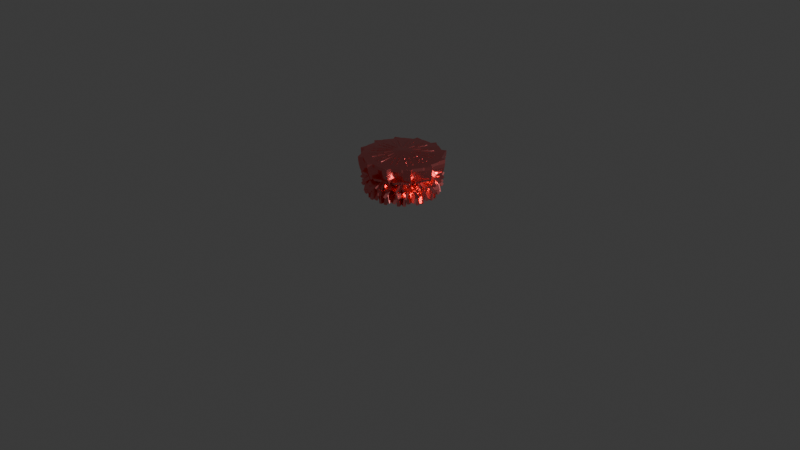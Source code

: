 # Source: scene3_-_jellyfish.blend  (saved by Blender 4.3.34; exported with 4.5.12 LTS)
import bpy
from mathutils import Matrix  # noqa: F401  (used for matrix-valued properties, if any)

bpy.ops.wm.read_factory_settings(use_empty=True)
scene = bpy.context.scene
scene.name = 'Scene'

# ---- collections
col_collection = bpy.data.collections.new('Collection'); scene.collection.children.link(col_collection)

# ---- materials (node trees are filled in below, after node groups)
mat_material = bpy.data.materials.new('Material')

# ---- node groups
ng_geometry_nodes = bpy.data.node_groups.new('Geometry Nodes', 'GeometryNodeTree')
_s = ng_geometry_nodes.interface.new_socket(name='Geometry', in_out='OUTPUT', socket_type='NodeSocketGeometry')
_s = ng_geometry_nodes.interface.new_socket(name='Geometry', in_out='INPUT', socket_type='NodeSocketGeometry')
ng_geometry_nodes.is_modifier = True
# nodes of 'Geometry Nodes' reference scene objects; filled in after objects exist

# ---- material node trees
mat_material.use_nodes = True; mat_material.node_tree.nodes.clear()
_N = mat_material.node_tree.nodes; _L = mat_material.node_tree.links
n0 = _N.new('ShaderNodeBsdfPrincipled'); n0.name = 'Principled BSDF'; n0.location = (10, 300)
n0.inputs[0].default_value = (1.0, 0.25, 0.25, 1.0)
n0.inputs[1].default_value = 1.0
n0.inputs[2].default_value = 0.25
n1 = _N.new('ShaderNodeOutputMaterial'); n1.name = 'Material Output'; n1.location = (300, 300)
_L.new(n0.outputs[0], n1.inputs[0])
n1.is_active_output = True

# ---- world
world_world = bpy.data.worlds.new('World'); scene.world = world_world
world_world.use_nodes = True; world_world.node_tree.nodes.clear()
_N = world_world.node_tree.nodes; _L = world_world.node_tree.links
n0 = _N.new('ShaderNodeOutputWorld'); n0.name = 'World Output'; n0.location = (300, 300)
n1 = _N.new('ShaderNodeBackground'); n1.name = 'Background'; n1.location = (10, 300)
n1.inputs[0].default_value = (0.05088, 0.05088, 0.05088, 1.0)
_L.new(n1.outputs[0], n0.inputs[0])
n0.is_active_output = True
world_world.color = (0.05088, 0.05088, 0.05088)
world_world.sun_shadow_jitter_overblur = 0.0

# ---- cameras
cam_camera = bpy.data.cameras.new('Camera')
cam_camera.clip_end = 100.0
cam_camera.ortho_scale = 7.314

# ---- lights
light_light = bpy.data.lights.new('Light', 'POINT')
light_light.energy = 1000.0
light_light.shadow_soft_size = 0.1

# ---- meshes
me_sphere = bpy.data.meshes.new('Sphere')
me_sphere.from_pydata([(0.1142, 0.2318, -0.104), (0.09896, 0.2318, -0.104), (0.08374, 0.2318, -0.104), (0.06851, 0.2318, -0.104), (0.05329, 0.2318, -0.104), (0.03806, 0.2318, -0.104), (0.02284, 0.2318, -0.104), (0.007612, 0.2318, -0.104), (-0.007612, 0.2318, -0.104), (-0.02284, 0.2318, -0.104), (-0.03806, 0.2318, -0.104), (-0.05329, 0.2318, -0.104), (-0.06851, 0.2318, -0.104), (-0.08374, 0.2318, -0.104), (-0.09896, 0.2318, -0.104), (-0.1142, 0.2318, -0.104), (-0.05911, -0.001141, -0.004074), (-0.05123, -0.001141, -0.004074), (-0.04334, -0.001141, -0.004074), (-0.03546, -0.001141, -0.004074), (-0.02758, -0.001141, -0.004074), (-0.0197, -0.001141, -0.004074), (-0.01182, -0.001141, -0.004074), (-0.00394, -0.001141, -0.004074), (0.00394, -0.001141, -0.004074), (0.01182, -0.001141, -0.004074), (0.0197, -0.001141, -0.004074), (0.02758, -0.001141, -0.004074), (0.03546, -0.001141, -0.004074), (0.04334, -0.001141, -0.004074), (0.05123, -0.001141, -0.004074), (0.05911, -0.001141, -0.004074), (0.1142, 0.2397, -0.08559), (0.09896, 0.2397, -0.08559), (0.08374, 0.2397, -0.08559), (0.06851, 0.2397, -0.08559), (0.05329, 0.2397, -0.08559), (0.03806, 0.2397, -0.08559), (0.02284, 0.2397, -0.08559), (0.007612, 0.2397, -0.08559), (-0.007612, 0.2397, -0.08559), (-0.02284, 0.2397, -0.08559), (-0.03806, 0.2397, -0.08559), (-0.05329, 0.2397, -0.08559), (-0.06851, 0.2397, -0.08559), (-0.08374, 0.2397, -0.08559), (-0.09896, 0.2397, -0.08559), (-0.1142, 0.2397, -0.08559), (-0.05911, 0.006742, 0.01431), (-0.05123, 0.006742, 0.01431), (-0.04334, 0.006742, 0.01431), (-0.03546, 0.006742, 0.01431), (-0.02758, 0.006742, 0.01431), (-0.0197, 0.006742, 0.01431), (-0.01182, 0.006742, 0.01431), (-0.00394, 0.006742, 0.01431), (0.00394, 0.006742, 0.01431), (0.01182, 0.006742, 0.01431), (0.0197, 0.006742, 0.01431), (0.02758, 0.006742, 0.01431), (0.03546, 0.006742, 0.01431), (0.04334, 0.006742, 0.01431), (0.05123, 0.006742, 0.01431), (0.05911, 0.006742, 0.01431)], [], [(2, 3, 35, 34), (16, 17, 49, 48), (29, 30, 62, 61), (1, 2, 34, 33), (14, 15, 47, 46), (28, 29, 61, 60), (0, 1, 33, 32), (13, 14, 46, 45), (27, 28, 60, 59), (12, 13, 45, 44), (26, 27, 59, 58), (11, 12, 44, 43), (25, 26, 58, 57), (10, 11, 43, 42), (24, 25, 57, 56), (30, 31, 63, 62), (15, 16, 48, 47), (17, 18, 50, 49), (3, 4, 36, 35), (18, 19, 51, 50), (31, 0, 32, 63), (4, 5, 37, 36), (19, 20, 52, 51), (5, 6, 38, 37), (20, 21, 53, 52), (6, 7, 39, 38), (21, 22, 54, 53), (7, 8, 40, 39), (22, 23, 55, 54), (8, 9, 41, 40), (23, 24, 56, 55), (9, 10, 42, 41), (32, 33, 34, 35, 36, 37, 38, 39, 40, 41, 42, 43, 44, 45, 46, 47, 48, 49, 50, 51, 52, 53, 54, 55, 56, 57, 58, 59, 60, 61, 62, 63), (0, 31, 30, 29, 28, 27, 26, 25, 24, 23, 22, 21, 20, 19, 18, 17, 16, 15, 14, 13, 12, 11, 10, 9, 8, 7, 6, 5, 4, 3, 2, 1)])
_uv = me_sphere.uv_layers.new(name='UVMap')
_uv.uv.foreach_set('vector', [0.7647, 0.8333, 0.7696, 0.8333, 0.7696, 0.8333, 0.7647, 0.8333, 0.0, 0.0, 0.0, 0.0, 0.0, 0.0, 0.0, 0.0, 0.0, 0.0, 0.0, 0.0, 0.0, 0.0, 0.0, 0.0, 0.7598, 0.8333, 0.7647, 0.8333, 0.7647, 0.8333, 0.7598, 0.8333, 0.8235, 0.8333, 0.8284, 0.8333, 0.8284, 0.8333, 0.8235, 0.8333, 0.0, 0.0, 0.0, 0.0, 0.0, 0.0, 0.0, 0.0, 0.7549, 0.8333, 0.7598, 0.8333, 0.7598, 0.8333, 0.7549, 0.8333, 0.8186, 0.8333, 0.8235, 0.8333, 0.8235, 0.8333, 0.8186, 0.8333, 0.0, 0.0, 0.0, 0.0, 0.0, 0.0, 0.0, 0.0, 0.8137, 0.8333, 0.8186, 0.8333, 0.8186, 0.8333, 0.8137, 0.8333, 0.0, 0.0, 0.0, 0.0, 0.0, 0.0, 0.0, 0.0, 0.8088, 0.8333, 0.8137, 0.8333, 0.8137, 0.8333, 0.8088, 0.8333, 0.0, 0.0, 0.0, 0.0, 0.0, 0.0, 0.0, 0.0, 0.8039, 0.8333, 0.8088, 0.8333, 0.8088, 0.8333, 0.8039, 0.8333, 0.0, 0.0, 0.0, 0.0, 0.0, 0.0, 0.0, 0.0, 0.0, 0.0, 0.0, 0.0, 0.0, 0.0, 0.0, 0.0, 0.0, 0.0, 0.0, 0.0, 0.0, 0.0, 0.0, 0.0, 0.0, 0.0, 0.0, 0.0, 0.0, 0.0, 0.0, 0.0, 0.7696, 0.8333, 0.7745, 0.8333, 0.7745, 0.8333, 0.7696, 0.8333, 0.0, 0.0, 0.0, 0.0, 0.0, 0.0, 0.0, 0.0, 0.0, 0.0, 0.0, 0.0, 0.0, 0.0, 0.0, 0.0, 0.7745, 0.8333, 0.7794, 0.8333, 0.7794, 0.8333, 0.7745, 0.8333, 0.0, 0.0, 0.0, 0.0, 0.0, 0.0, 0.0, 0.0, 0.7794, 0.8333, 0.7843, 0.8333, 0.7843, 0.8333, 0.7794, 0.8333, 0.0, 0.0, 0.0, 0.0, 0.0, 0.0, 0.0, 0.0, 0.7843, 0.8333, 0.7892, 0.8333, 0.7892, 0.8333, 0.7843, 0.8333, 0.0, 0.0, 0.0, 0.0, 0.0, 0.0, 0.0, 0.0, 0.7892, 0.8333, 0.7941, 0.8333, 0.7941, 0.8333, 0.7892, 0.8333, 0.0, 0.0, 0.0, 0.0, 0.0, 0.0, 0.0, 0.0, 0.7941, 0.8333, 0.799, 0.8333, 0.799, 0.8333, 0.7941, 0.8333, 0.0, 0.0, 0.0, 0.0, 0.0, 0.0, 0.0, 0.0, 0.799, 0.8333, 0.8039, 0.8333, 0.8039, 0.8333, 0.799, 0.8333, 0.0, 0.0, 0.7598, 0.8333, 0.7647, 0.8333, 0.7696, 0.8333, 0.7745, 0.8333, 0.7794, 0.8333, 0.7843, 0.8333, 0.7892, 0.8333, 0.7941, 0.8333, 0.799, 0.8333, 0.8039, 0.8333, 0.8088, 0.8333, 0.8137, 0.8333, 0.8186, 0.8333, 0.8235, 0.8333, 0.0, 0.0, 0.0, 0.0, 0.0, 0.0, 0.0, 0.0, 0.0, 0.0, 0.0, 0.0, 0.0, 0.0, 0.0, 0.0, 0.0, 0.0, 0.0, 0.0, 0.0, 0.0, 0.0, 0.0, 0.0, 0.0, 0.0, 0.0, 0.0, 0.0, 0.0, 0.0, 0.0, 0.0, 0.0, 0.0, 0.0, 0.0, 0.0, 0.0, 0.0, 0.0, 0.0, 0.0, 0.0, 0.0, 0.0, 0.0, 0.0, 0.0, 0.0, 0.0, 0.0, 0.0, 0.0, 0.0, 0.0, 0.0, 0.0, 0.0, 0.0, 0.0, 0.0, 0.0, 0.0, 0.0, 0.0, 0.0, 0.0, 0.0, 0.0, 0.0, 0.0, 0.0, 0.0, 0.0, 0.0, 0.0, 0.0, 0.0, 0.0, 0.0, 0.0, 0.0, 0.0, 0.0, 0.0, 0.0, 0.0, 0.0, 0.0, 0.0, 0.0, 0.0, 0.0, 0.0, 0.0, 0.0])
me_sphere.update()
me_circle = bpy.data.meshes.new('Circle')
me_circle.from_pydata([(0.0, 0.0, -0.02), (-0.06729, 0.2511, -0.02), (0.06729, 0.2511, -0.02), (-0.06729, 0.2511, 0.0), (0.0, 0.0, 0.02), (0.06729, 0.2511, 0.0)], [], [(0, 1, 2), (4, 5, 3), (2, 1, 3, 5), (0, 2, 5, 4), (1, 0, 4, 3)])
_uv = me_circle.uv_layers.new(name='UVMap')
_uv.uv.foreach_set('vector', [0.5, 0.5, 0.5, 1.0, 0.75, 0.933, 0.5, 0.5, 0.75, 0.933, 0.5, 1.0, 0.75, 0.933, 0.5, 1.0, 0.5, 1.0, 0.75, 0.933, 0.5, 0.5, 0.75, 0.933, 0.75, 0.933, 0.5, 0.5, 0.5, 1.0, 0.5, 0.5, 0.5, 0.5, 0.5, 1.0])
me_circle.materials.append(None)
me_circle.update()
me_sphere_001 = bpy.data.meshes.new('Sphere.001')
me_sphere_001.from_pydata([(0.1142, 2.384e-07, 0.0), (0.09896, 2.384e-07, 0.0), (0.08374, 2.384e-07, 0.0), (0.06851, 2.384e-07, 0.0), (0.05329, 2.384e-07, 0.0), (0.03806, 2.384e-07, 0.0), (0.02284, 2.384e-07, 0.0), (0.007612, 2.384e-07, 0.0), (-0.007612, 2.384e-07, 0.0), (-0.02284, 2.086e-07, 0.0), (-0.03806, 2.086e-07, 0.0), (-0.05329, 2.086e-07, 0.0), (-0.06851, 2.086e-07, 0.0), (-0.08374, 2.086e-07, 0.0), (-0.09896, 2.384e-07, 0.0), (-0.1142, 2.682e-07, 0.0), (0.1615, 0.2, -0.1589), (0.14, 0.2, -0.1589), (0.1184, 0.2, -0.1589), (0.09689, 0.2, -0.1589), (0.07536, 0.2, -0.1589), (0.05383, 0.2, -0.1589), (0.0323, 0.2, -0.1589), (0.01077, 0.2, -0.1589), (-0.01077, 0.2, -0.1589), (-0.0323, 0.2, -0.1589), (-0.05383, 0.2, -0.1589), (-0.07536, 0.2, -0.1589), (-0.09689, 0.2, -0.1589), (-0.1184, 0.2, -0.1589), (-0.14, 0.2, -0.1589), (-0.1615, 0.2, -0.1589), (0.1142, 0.01244, 0.01566), (0.09896, 0.01244, 0.01566), (0.08374, 0.01244, 0.01566), (0.06851, 0.01244, 0.01566), (0.05329, 0.01244, 0.01566), (0.03806, 0.01244, 0.01566), (0.02284, 0.01244, 0.01566), (0.007612, 0.01244, 0.01566), (-0.007612, 0.01244, 0.01566), (-0.02284, 0.01244, 0.01566), (-0.03806, 0.01244, 0.01566), (-0.05329, 0.01244, 0.01566), (-0.06851, 0.01244, 0.01566), (-0.08374, 0.01244, 0.01566), (-0.09896, 0.01244, 0.01566), (-0.1142, 0.01244, 0.01566), (0.1615, 0.2125, -0.1433), (0.14, 0.2125, -0.1433), (0.1184, 0.2125, -0.1433), (0.09689, 0.2125, -0.1433), (0.07536, 0.2125, -0.1433), (0.05383, 0.2125, -0.1433), (0.0323, 0.2125, -0.1433), (0.01077, 0.2125, -0.1433), (-0.01077, 0.2125, -0.1433), (-0.0323, 0.2125, -0.1433), (-0.05383, 0.2125, -0.1433), (-0.07536, 0.2125, -0.1433), (-0.09689, 0.2125, -0.1433), (-0.1184, 0.2125, -0.1433), (-0.14, 0.2125, -0.1433), (-0.1615, 0.2125, -0.1433)], [], [(2, 1, 33, 34), (24, 25, 57, 56), (15, 14, 46, 47), (1, 0, 32, 33), (23, 24, 56, 55), (14, 13, 45, 46), (22, 23, 55, 54), (0, 16, 48, 32), (13, 12, 44, 45), (21, 22, 54, 53), (12, 11, 43, 44), (31, 15, 47, 63), (20, 21, 53, 52), (11, 10, 42, 43), (19, 20, 52, 51), (25, 26, 58, 57), (3, 2, 34, 35), (26, 27, 59, 58), (4, 3, 35, 36), (27, 28, 60, 59), (5, 4, 36, 37), (28, 29, 61, 60), (6, 5, 37, 38), (29, 30, 62, 61), (7, 6, 38, 39), (16, 17, 49, 48), (30, 31, 63, 62), (8, 7, 39, 40), (17, 18, 50, 49), (9, 8, 40, 41), (18, 19, 51, 50), (10, 9, 41, 42), (16, 0, 1, 2, 3, 4, 5, 6, 7, 8, 9, 10, 11, 12, 13, 14, 15, 31, 30, 29, 28, 27, 26, 25, 24, 23, 22, 21, 20, 19, 18, 17), (33, 32, 48, 49, 50, 51, 52, 53, 54, 55, 56, 57, 58, 59, 60, 61, 62, 63, 47, 46, 45, 44, 43, 42, 41, 40, 39, 38, 37, 36, 35, 34)])
_uv = me_sphere_001.uv_layers.new(name='UVMap')
_uv.uv.foreach_set('vector', [0.7647, 0.8333, 0.7598, 0.8333, 0.7598, 0.8333, 0.7647, 0.8333, 0.7941, 0.75, 0.799, 0.75, 0.799, 0.75, 0.7941, 0.75, 0.8284, 0.8333, 0.8235, 0.8333, 0.8235, 0.8333, 0.8284, 0.8333, 0.7598, 0.8333, 0.7549, 0.8333, 0.7549, 0.8333, 0.7598, 0.8333, 0.7892, 0.75, 0.7941, 0.75, 0.7941, 0.75, 0.7892, 0.75, 0.8235, 0.8333, 0.8186, 0.8333, 0.8186, 0.8333, 0.8235, 0.8333, 0.7843, 0.75, 0.7892, 0.75, 0.7892, 0.75, 0.7843, 0.75, 0.0, 0.0, 0.0, 0.0, 0.0, 0.0, 0.0, 0.0, 0.8186, 0.8333, 0.8137, 0.8333, 0.8137, 0.8333, 0.8186, 0.8333, 0.7794, 0.75, 0.7843, 0.75, 0.7843, 0.75, 0.7794, 0.75, 0.8137, 0.8333, 0.8088, 0.8333, 0.8088, 0.8333, 0.8137, 0.8333, 0.0, 0.0, 0.0, 0.0, 0.0, 0.0, 0.0, 0.0, 0.7745, 0.75, 0.7794, 0.75, 0.7794, 0.75, 0.7745, 0.75, 0.8088, 0.8333, 0.8039, 0.8333, 0.8039, 0.8333, 0.8088, 0.8333, 0.7696, 0.75, 0.7745, 0.75, 0.7745, 0.75, 0.7696, 0.75, 0.799, 0.75, 0.8039, 0.75, 0.8039, 0.75, 0.799, 0.75, 0.7696, 0.8333, 0.7647, 0.8333, 0.7647, 0.8333, 0.7696, 0.8333, 0.8039, 0.75, 0.8088, 0.75, 0.8088, 0.75, 0.8039, 0.75, 0.7745, 0.8333, 0.7696, 0.8333, 0.7696, 0.8333, 0.7745, 0.8333, 0.8088, 0.75, 0.8137, 0.75, 0.8137, 0.75, 0.8088, 0.75, 0.7794, 0.8333, 0.7745, 0.8333, 0.7745, 0.8333, 0.7794, 0.8333, 0.8137, 0.75, 0.8186, 0.75, 0.8186, 0.75, 0.8137, 0.75, 0.7843, 0.8333, 0.7794, 0.8333, 0.7794, 0.8333, 0.7843, 0.8333, 0.8186, 0.75, 0.8235, 0.75, 0.8235, 0.75, 0.8186, 0.75, 0.7892, 0.8333, 0.7843, 0.8333, 0.7843, 0.8333, 0.7892, 0.8333, 0.7549, 0.75, 0.7598, 0.75, 0.7598, 0.75, 0.7549, 0.75, 0.8235, 0.75, 0.8284, 0.75, 0.8284, 0.75, 0.8235, 0.75, 0.7941, 0.8333, 0.7892, 0.8333, 0.7892, 0.8333, 0.7941, 0.8333, 0.7598, 0.75, 0.7647, 0.75, 0.7647, 0.75, 0.7598, 0.75, 0.799, 0.8333, 0.7941, 0.8333, 0.7941, 0.8333, 0.799, 0.8333, 0.7647, 0.75, 0.7696, 0.75, 0.7696, 0.75, 0.7647, 0.75, 0.8039, 0.8333, 0.799, 0.8333, 0.799, 0.8333, 0.8039, 0.8333, 0.0, 0.0, 0.0, 0.0, 0.0, 0.0, 0.0, 0.0, 0.0, 0.0, 0.0, 0.0, 0.0, 0.0, 0.0, 0.0, 0.0, 0.0, 0.0, 0.0, 0.0, 0.0, 0.0, 0.0, 0.0, 0.0, 0.0, 0.0, 0.0, 0.0, 0.0, 0.0, 0.0, 0.0, 0.0, 0.0, 0.0, 0.0, 0.0, 0.0, 0.0, 0.0, 0.0, 0.0, 0.0, 0.0, 0.0, 0.0, 0.0, 0.0, 0.0, 0.0, 0.0, 0.0, 0.0, 0.0, 0.0, 0.0, 0.0, 0.0, 0.0, 0.0, 0.0, 0.0, 0.7598, 0.8333, 0.0, 0.0, 0.7549, 0.75, 0.7598, 0.75, 0.7647, 0.75, 0.7696, 0.75, 0.7745, 0.75, 0.7794, 0.75, 0.7843, 0.75, 0.7892, 0.75, 0.7941, 0.75, 0.799, 0.75, 0.8039, 0.75, 0.8088, 0.75, 0.8137, 0.75, 0.8186, 0.75, 0.8235, 0.75, 0.0, 0.0, 0.8284, 0.8333, 0.8235, 0.8333, 0.8186, 0.8333, 0.8137, 0.8333, 0.8088, 0.8333, 0.8039, 0.8333, 0.799, 0.8333, 0.7941, 0.8333, 0.7892, 0.8333, 0.7843, 0.8333, 0.7794, 0.8333, 0.7745, 0.8333, 0.7696, 0.8333, 0.7647, 0.8333])
me_sphere_001.update()
me_sphere_002 = bpy.data.meshes.new('Sphere.002')
me_sphere_002.from_pydata([(-0.1978, 0.1535, -0.2071), (-0.1714, 0.1535, -0.2071), (-0.145, 0.1535, -0.2071), (-0.1187, 0.1535, -0.2071), (-0.09229, 0.1535, -0.2071), (-0.06592, 0.1535, -0.2071), (-0.03955, 0.1535, -0.2071), (-0.01318, 0.1535, -0.2071), (0.01318, 0.1535, -0.2071), (0.03955, 0.1535, -0.2071), (0.06592, 0.1535, -0.2071), (0.09229, 0.1535, -0.2071), (0.1187, 0.1535, -0.2071), (0.145, 0.1535, -0.2071), (0.1714, 0.1535, -0.2071), (0.1978, 0.1535, -0.2071), (0.1615, -1.192e-07, 0.0), (0.14, -1.788e-07, 0.0), (0.1184, -1.788e-07, 0.0), (0.09689, -1.788e-07, 0.0), (0.07536, -1.788e-07, 0.0), (0.05383, -1.788e-07, 0.0), (0.0323, -1.788e-07, 0.0), (0.01077, -1.788e-07, 0.0), (-0.01077, -2.384e-07, 0.0), (-0.0323, -2.384e-07, 0.0), (-0.05383, -2.384e-07, 0.0), (-0.07536, -2.384e-07, 0.0), (-0.09689, -2.384e-07, 0.0), (-0.1184, -1.788e-07, 0.0), (-0.14, -2.384e-07, 0.0), (-0.1615, -2.384e-07, 0.0), (-0.1978, 0.1696, -0.1952), (-0.1714, 0.1696, -0.1952), (-0.145, 0.1696, -0.1952), (-0.1187, 0.1696, -0.1952), (-0.09229, 0.1696, -0.1952), (-0.06592, 0.1696, -0.1952), (-0.03955, 0.1696, -0.1952), (-0.01318, 0.1696, -0.1952), (0.01318, 0.1696, -0.1952), (0.03955, 0.1696, -0.1952), (0.06592, 0.1696, -0.1952), (0.09229, 0.1696, -0.1952), (0.1187, 0.1696, -0.1952), (0.145, 0.1696, -0.1952), (0.1714, 0.1696, -0.1952), (0.1978, 0.1696, -0.1952), (0.1615, 0.01607, 0.01191), (0.14, 0.01607, 0.01191), (0.1184, 0.01607, 0.01191), (0.09689, 0.01607, 0.01191), (0.07536, 0.01607, 0.01191), (0.05383, 0.01607, 0.01191), (0.0323, 0.01607, 0.01191), (0.01077, 0.01607, 0.01191), (-0.01077, 0.01607, 0.01191), (-0.0323, 0.01607, 0.01191), (-0.05383, 0.01607, 0.01191), (-0.07536, 0.01607, 0.01191), (-0.09689, 0.01607, 0.01191), (-0.1184, 0.01607, 0.01191), (-0.14, 0.01607, 0.01191), (-0.1615, 0.01607, 0.01191)], [], [(4, 3, 35, 36), (25, 24, 56, 57), (3, 2, 34, 35), (24, 23, 55, 56), (2, 1, 33, 34), (15, 14, 46, 47), (23, 22, 54, 55), (1, 0, 32, 33), (14, 13, 45, 46), (22, 21, 53, 54), (13, 12, 44, 45), (21, 20, 52, 53), (16, 15, 47, 48), (12, 11, 43, 44), (20, 19, 51, 52), (26, 25, 57, 58), (5, 4, 36, 37), (27, 26, 58, 59), (6, 5, 37, 38), (28, 27, 59, 60), (7, 6, 38, 39), (29, 28, 60, 61), (8, 7, 39, 40), (30, 29, 61, 62), (17, 16, 48, 49), (9, 8, 40, 41), (31, 30, 62, 63), (18, 17, 49, 50), (10, 9, 41, 42), (0, 31, 63, 32), (19, 18, 50, 51), (11, 10, 42, 43), (31, 0, 1, 2, 3, 4, 5, 6, 7, 8, 9, 10, 11, 12, 13, 14, 15, 16, 17, 18, 19, 20, 21, 22, 23, 24, 25, 26, 27, 28, 29, 30), (32, 63, 62, 61, 60, 59, 58, 57, 56, 55, 54, 53, 52, 51, 50, 49, 48, 47, 46, 45, 44, 43, 42, 41, 40, 39, 38, 37, 36, 35, 34, 33)])
_uv = me_sphere_002.uv_layers.new(name='UVMap')
_uv.uv.foreach_set('vector', [0.8088, 0.6667, 0.8137, 0.6667, 0.8137, 0.6667, 0.8088, 0.6667, 0.799, 0.75, 0.7941, 0.75, 0.7941, 0.75, 0.799, 0.75, 0.8137, 0.6667, 0.8186, 0.6667, 0.8186, 0.6667, 0.8137, 0.6667, 0.7941, 0.75, 0.7892, 0.75, 0.7892, 0.75, 0.7941, 0.75, 0.8186, 0.6667, 0.8235, 0.6667, 0.8235, 0.6667, 0.8186, 0.6667, 0.7549, 0.6667, 0.7598, 0.6667, 0.7598, 0.6667, 0.7549, 0.6667, 0.7892, 0.75, 0.7843, 0.75, 0.7843, 0.75, 0.7892, 0.75, 0.8235, 0.6667, 0.8284, 0.6667, 0.8284, 0.6667, 0.8235, 0.6667, 0.7598, 0.6667, 0.7647, 0.6667, 0.7647, 0.6667, 0.7598, 0.6667, 0.7843, 0.75, 0.7794, 0.75, 0.7794, 0.75, 0.7843, 0.75, 0.7647, 0.6667, 0.7696, 0.6667, 0.7696, 0.6667, 0.7647, 0.6667, 0.7794, 0.75, 0.7745, 0.75, 0.7745, 0.75, 0.7794, 0.75, 0.0, 0.0, 0.0, 0.0, 0.0, 0.0, 0.0, 0.0, 0.7696, 0.6667, 0.7745, 0.6667, 0.7745, 0.6667, 0.7696, 0.6667, 0.7745, 0.75, 0.7696, 0.75, 0.7696, 0.75, 0.7745, 0.75, 0.8039, 0.75, 0.799, 0.75, 0.799, 0.75, 0.8039, 0.75, 0.8039, 0.6667, 0.8088, 0.6667, 0.8088, 0.6667, 0.8039, 0.6667, 0.8088, 0.75, 0.8039, 0.75, 0.8039, 0.75, 0.8088, 0.75, 0.799, 0.6667, 0.8039, 0.6667, 0.8039, 0.6667, 0.799, 0.6667, 0.8137, 0.75, 0.8088, 0.75, 0.8088, 0.75, 0.8137, 0.75, 0.7941, 0.6667, 0.799, 0.6667, 0.799, 0.6667, 0.7941, 0.6667, 0.8186, 0.75, 0.8137, 0.75, 0.8137, 0.75, 0.8186, 0.75, 0.7892, 0.6667, 0.7941, 0.6667, 0.7941, 0.6667, 0.7892, 0.6667, 0.8235, 0.75, 0.8186, 0.75, 0.8186, 0.75, 0.8235, 0.75, 0.7598, 0.75, 0.7549, 0.75, 0.7549, 0.75, 0.7598, 0.75, 0.7843, 0.6667, 0.7892, 0.6667, 0.7892, 0.6667, 0.7843, 0.6667, 0.8284, 0.75, 0.8235, 0.75, 0.8235, 0.75, 0.8284, 0.75, 0.7647, 0.75, 0.7598, 0.75, 0.7598, 0.75, 0.7647, 0.75, 0.7794, 0.6667, 0.7843, 0.6667, 0.7843, 0.6667, 0.7794, 0.6667, 0.0, 0.0, 0.0, 0.0, 0.0, 0.0, 0.0, 0.0, 0.7696, 0.75, 0.7647, 0.75, 0.7647, 0.75, 0.7696, 0.75, 0.7745, 0.6667, 0.7794, 0.6667, 0.7794, 0.6667, 0.7745, 0.6667, 0.0, 0.0, 0.0, 0.0, 0.0, 0.0, 0.0, 0.0, 0.0, 0.0, 0.0, 0.0, 0.0, 0.0, 0.0, 0.0, 0.0, 0.0, 0.0, 0.0, 0.0, 0.0, 0.0, 0.0, 0.0, 0.0, 0.0, 0.0, 0.0, 0.0, 0.0, 0.0, 0.0, 0.0, 0.0, 0.0, 0.0, 0.0, 0.0, 0.0, 0.0, 0.0, 0.0, 0.0, 0.0, 0.0, 0.0, 0.0, 0.0, 0.0, 0.0, 0.0, 0.0, 0.0, 0.0, 0.0, 0.0, 0.0, 0.0, 0.0, 0.0, 0.0, 0.0, 0.0, 0.0, 0.0, 0.0, 0.0, 0.8235, 0.75, 0.8186, 0.75, 0.8137, 0.75, 0.8088, 0.75, 0.8039, 0.75, 0.799, 0.75, 0.7941, 0.75, 0.7892, 0.75, 0.7843, 0.75, 0.7794, 0.75, 0.7745, 0.75, 0.7696, 0.75, 0.7647, 0.75, 0.7598, 0.75, 0.7549, 0.75, 0.0, 0.0, 0.7598, 0.6667, 0.7647, 0.6667, 0.7696, 0.6667, 0.7745, 0.6667, 0.7794, 0.6667, 0.7843, 0.6667, 0.7892, 0.6667, 0.7941, 0.6667, 0.799, 0.6667, 0.8039, 0.6667, 0.8088, 0.6667, 0.8137, 0.6667, 0.8186, 0.6667, 0.8235, 0.6667])
me_sphere_002.update()
me_sphere_003 = bpy.data.meshes.new('Sphere.003')
me_sphere_003.from_pydata([(-0.1978, -1.788e-07, -1.192e-07), (-0.1714, -1.788e-07, -1.192e-07), (-0.145, -1.788e-07, -1.192e-07), (-0.1187, -1.788e-07, -1.192e-07), (-0.09229, -1.788e-07, -1.192e-07), (-0.06592, -1.788e-07, -1.192e-07), (-0.03955, -1.788e-07, -1.192e-07), (-0.01318, -1.788e-07, -1.192e-07), (0.01318, -1.192e-07, -1.192e-07), (0.03955, -1.192e-07, -1.192e-07), (0.06592, -1.192e-07, -1.192e-07), (0.09229, -1.192e-07, -1.192e-07), (0.1187, -1.788e-07, -1.192e-07), (0.145, -2.384e-07, -1.192e-07), (0.1714, -2.384e-07, -1.192e-07), (0.1978, -2.384e-07, -1.192e-07), (0.2206, 0.0965, -0.2412), (0.1912, 0.0965, -0.2412), (0.1618, 0.0965, -0.2412), (0.1324, 0.0965, -0.2412), (0.1029, 0.0965, -0.2412), (0.07353, 0.0965, -0.2412), (0.04412, 0.0965, -0.2412), (0.01471, 0.0965, -0.2412), (-0.01471, 0.0965, -0.2412), (-0.04412, 0.0965, -0.2412), (-0.07353, 0.0965, -0.2412), (-0.1029, 0.0965, -0.2412), (-0.1324, 0.0965, -0.2412), (-0.1618, 0.0965, -0.2412), (-0.1912, 0.0965, -0.2412), (-0.2206, 0.0965, -0.2412), (-0.1978, 0.01857, 0.007429), (-0.1714, 0.01857, 0.007429), (-0.145, 0.01857, 0.007429), (-0.1187, 0.01857, 0.007429), (-0.09229, 0.01857, 0.007429), (-0.06592, 0.01857, 0.007429), (-0.03955, 0.01857, 0.007429), (-0.01318, 0.01857, 0.007429), (0.01318, 0.01857, 0.007429), (0.03955, 0.01857, 0.007429), (0.06592, 0.01857, 0.007429), (0.09229, 0.01857, 0.007429), (0.1187, 0.01857, 0.007429), (0.145, 0.01857, 0.007429), (0.1714, 0.01857, 0.007429), (0.1978, 0.01857, 0.007429), (0.2206, 0.1151, -0.2338), (0.1912, 0.1151, -0.2338), (0.1618, 0.1151, -0.2338), (0.1324, 0.1151, -0.2338), (0.1029, 0.1151, -0.2338), (0.07353, 0.1151, -0.2338), (0.04412, 0.1151, -0.2338), (0.01471, 0.1151, -0.2338), (-0.01471, 0.1151, -0.2338), (-0.04412, 0.1151, -0.2338), (-0.07353, 0.1151, -0.2338), (-0.1029, 0.1151, -0.2338), (-0.1324, 0.1151, -0.2338), (-0.1618, 0.1151, -0.2338), (-0.1912, 0.1151, -0.2338), (-0.2206, 0.1151, -0.2338)], [], [(3, 4, 36, 35), (26, 27, 59, 58), (2, 3, 35, 34), (25, 26, 58, 57), (1, 2, 34, 33), (24, 25, 57, 56), (14, 15, 47, 46), (0, 1, 33, 32), (23, 24, 56, 55), (13, 14, 46, 45), (22, 23, 55, 54), (12, 13, 45, 44), (21, 22, 54, 53), (11, 12, 44, 43), (20, 21, 53, 52), (27, 28, 60, 59), (4, 5, 37, 36), (28, 29, 61, 60), (5, 6, 38, 37), (29, 30, 62, 61), (6, 7, 39, 38), (16, 17, 49, 48), (31, 0, 32, 63), (30, 31, 63, 62), (7, 8, 40, 39), (17, 18, 50, 49), (8, 9, 41, 40), (15, 16, 48, 47), (18, 19, 51, 50), (9, 10, 42, 41), (19, 20, 52, 51), (10, 11, 43, 42), (0, 31, 30, 29, 28, 27, 26, 25, 24, 23, 22, 21, 20, 19, 18, 17, 16, 15, 14, 13, 12, 11, 10, 9, 8, 7, 6, 5, 4, 3, 2, 1), (32, 33, 34, 35, 36, 37, 38, 39, 40, 41, 42, 43, 44, 45, 46, 47, 48, 49, 50, 51, 52, 53, 54, 55, 56, 57, 58, 59, 60, 61, 62, 63)])
_uv = me_sphere_003.uv_layers.new(name='UVMap')
_uv.uv.foreach_set('vector', [0.8137, 0.6667, 0.8088, 0.6667, 0.8088, 0.6667, 0.8137, 0.6667, 0.8039, 0.5833, 0.8088, 0.5833, 0.8088, 0.5833, 0.8039, 0.5833, 0.8186, 0.6667, 0.8137, 0.6667, 0.8137, 0.6667, 0.8186, 0.6667, 0.799, 0.5833, 0.8039, 0.5833, 0.8039, 0.5833, 0.799, 0.5833, 0.8235, 0.6667, 0.8186, 0.6667, 0.8186, 0.6667, 0.8235, 0.6667, 0.7941, 0.5833, 0.799, 0.5833, 0.799, 0.5833, 0.7941, 0.5833, 0.7598, 0.6667, 0.7549, 0.6667, 0.7549, 0.6667, 0.7598, 0.6667, 0.8284, 0.6667, 0.8235, 0.6667, 0.8235, 0.6667, 0.8284, 0.6667, 0.7892, 0.5833, 0.7941, 0.5833, 0.7941, 0.5833, 0.7892, 0.5833, 0.7647, 0.6667, 0.7598, 0.6667, 0.7598, 0.6667, 0.7647, 0.6667, 0.7843, 0.5833, 0.7892, 0.5833, 0.7892, 0.5833, 0.7843, 0.5833, 0.7696, 0.6667, 0.7647, 0.6667, 0.7647, 0.6667, 0.7696, 0.6667, 0.7794, 0.5833, 0.7843, 0.5833, 0.7843, 0.5833, 0.7794, 0.5833, 0.7745, 0.6667, 0.7696, 0.6667, 0.7696, 0.6667, 0.7745, 0.6667, 0.7745, 0.5833, 0.7794, 0.5833, 0.7794, 0.5833, 0.7745, 0.5833, 0.8088, 0.5833, 0.8137, 0.5833, 0.8137, 0.5833, 0.8088, 0.5833, 0.8088, 0.6667, 0.8039, 0.6667, 0.8039, 0.6667, 0.8088, 0.6667, 0.8137, 0.5833, 0.8186, 0.5833, 0.8186, 0.5833, 0.8137, 0.5833, 0.8039, 0.6667, 0.799, 0.6667, 0.799, 0.6667, 0.8039, 0.6667, 0.8186, 0.5833, 0.8235, 0.5833, 0.8235, 0.5833, 0.8186, 0.5833, 0.799, 0.6667, 0.7941, 0.6667, 0.7941, 0.6667, 0.799, 0.6667, 0.7549, 0.5833, 0.7598, 0.5833, 0.7598, 0.5833, 0.7549, 0.5833, 0.0, 0.0, 0.0, 0.0, 0.0, 0.0, 0.0, 0.0, 0.8235, 0.5833, 0.8284, 0.5833, 0.8284, 0.5833, 0.8235, 0.5833, 0.7941, 0.6667, 0.7892, 0.6667, 0.7892, 0.6667, 0.7941, 0.6667, 0.7598, 0.5833, 0.7647, 0.5833, 0.7647, 0.5833, 0.7598, 0.5833, 0.7892, 0.6667, 0.7843, 0.6667, 0.7843, 0.6667, 0.7892, 0.6667, 0.0, 0.0, 0.0, 0.0, 0.0, 0.0, 0.0, 0.0, 0.7647, 0.5833, 0.7696, 0.5833, 0.7696, 0.5833, 0.7647, 0.5833, 0.7843, 0.6667, 0.7794, 0.6667, 0.7794, 0.6667, 0.7843, 0.6667, 0.7696, 0.5833, 0.7745, 0.5833, 0.7745, 0.5833, 0.7696, 0.5833, 0.7794, 0.6667, 0.7745, 0.6667, 0.7745, 0.6667, 0.7794, 0.6667, 0.0, 0.0, 0.0, 0.0, 0.0, 0.0, 0.0, 0.0, 0.0, 0.0, 0.0, 0.0, 0.0, 0.0, 0.0, 0.0, 0.0, 0.0, 0.0, 0.0, 0.0, 0.0, 0.0, 0.0, 0.0, 0.0, 0.0, 0.0, 0.0, 0.0, 0.0, 0.0, 0.0, 0.0, 0.0, 0.0, 0.0, 0.0, 0.0, 0.0, 0.0, 0.0, 0.0, 0.0, 0.0, 0.0, 0.0, 0.0, 0.0, 0.0, 0.0, 0.0, 0.0, 0.0, 0.0, 0.0, 0.0, 0.0, 0.0, 0.0, 0.0, 0.0, 0.0, 0.0, 0.0, 0.0, 0.8235, 0.6667, 0.8186, 0.6667, 0.8137, 0.6667, 0.8088, 0.6667, 0.8039, 0.6667, 0.799, 0.6667, 0.7941, 0.6667, 0.7892, 0.6667, 0.7843, 0.6667, 0.7794, 0.6667, 0.7745, 0.6667, 0.7696, 0.6667, 0.7647, 0.6667, 0.7598, 0.6667, 0.0, 0.0, 0.7549, 0.5833, 0.7598, 0.5833, 0.7647, 0.5833, 0.7696, 0.5833, 0.7745, 0.5833, 0.7794, 0.5833, 0.7843, 0.5833, 0.7892, 0.5833, 0.7941, 0.5833, 0.799, 0.5833, 0.8039, 0.5833, 0.8088, 0.5833, 0.8137, 0.5833, 0.8186, 0.5833, 0.8235, 0.5833, 0.0, 0.0])
me_sphere_003.update()
me_sphere_004 = bpy.data.meshes.new('Sphere.004')
me_sphere_004.from_pydata([(0.2284, 0.03291, -0.2588), (0.1979, 0.03291, -0.2588), (0.1675, 0.03291, -0.2588), (0.137, 0.03291, -0.2588), (0.1066, 0.03291, -0.2588), (0.07612, 0.03291, -0.2588), (0.04567, 0.03291, -0.2588), (0.01522, 0.03291, -0.2588), (-0.01522, 0.03291, -0.2588), (-0.04567, 0.03291, -0.2588), (-0.07612, 0.03291, -0.2588), (-0.1066, 0.03291, -0.2588), (-0.137, 0.03291, -0.2588), (-0.1675, 0.03291, -0.2588), (-0.1979, 0.03291, -0.2588), (-0.2284, 0.03291, -0.2588), (0.2206, 0.0, -2.98e-08), (0.1912, -5.96e-08, -2.98e-08), (0.1618, -5.96e-08, -2.98e-08), (0.1324, -5.96e-08, -2.98e-08), (0.1029, -1.192e-07, -2.98e-08), (0.07353, -1.192e-07, -2.98e-08), (0.04412, -1.192e-07, -2.98e-08), (0.01471, -5.96e-08, -2.98e-08), (-0.01471, -5.96e-08, -2.98e-08), (-0.04412, -1.192e-07, -2.98e-08), (-0.07353, -5.96e-08, -2.98e-08), (-0.1029, -5.96e-08, -2.98e-08), (-0.1324, -5.96e-08, -2.98e-08), (-0.1618, -5.96e-08, -2.98e-08), (-0.1912, -5.96e-08, -2.98e-08), (-0.2206, 0.0, -2.98e-08), (0.2284, 0.05275, -0.2563), (0.1979, 0.05275, -0.2563), (0.1675, 0.05275, -0.2563), (0.137, 0.05275, -0.2563), (0.1066, 0.05275, -0.2563), (0.07612, 0.05275, -0.2563), (0.04567, 0.05275, -0.2563), (0.01522, 0.05275, -0.2563), (-0.01522, 0.05275, -0.2563), (-0.04567, 0.05275, -0.2563), (-0.07612, 0.05275, -0.2563), (-0.1066, 0.05275, -0.2563), (-0.137, 0.05275, -0.2563), (-0.1675, 0.05275, -0.2563), (-0.1979, 0.05275, -0.2563), (-0.2284, 0.05275, -0.2563), (0.2206, 0.01984, 0.002523), (0.1912, 0.01984, 0.002523), (0.1618, 0.01984, 0.002523), (0.1324, 0.01984, 0.002523), (0.1029, 0.01984, 0.002523), (0.07353, 0.01984, 0.002523), (0.04412, 0.01984, 0.002523), (0.01471, 0.01984, 0.002523), (-0.01471, 0.01984, 0.002523), (-0.04412, 0.01984, 0.002523), (-0.07353, 0.01984, 0.002523), (-0.1029, 0.01984, 0.002523), (-0.1324, 0.01984, 0.002523), (-0.1618, 0.01984, 0.002523), (-0.1912, 0.01984, 0.002523), (-0.2206, 0.01984, 0.002523)], [], [(21, 20, 52, 53), (5, 6, 38, 37), (20, 19, 51, 52), (4, 5, 37, 36), (19, 18, 50, 51), (3, 4, 36, 35), (18, 17, 49, 50), (31, 30, 62, 63), (2, 3, 35, 34), (17, 16, 48, 49), (30, 29, 61, 62), (1, 2, 34, 33), (14, 15, 47, 46), (29, 28, 60, 61), (0, 1, 33, 32), (6, 7, 39, 38), (22, 21, 53, 54), (7, 8, 40, 39), (23, 22, 54, 55), (8, 9, 41, 40), (24, 23, 55, 56), (9, 10, 42, 41), (25, 24, 56, 57), (15, 31, 63, 47), (10, 11, 43, 42), (26, 25, 57, 58), (11, 12, 44, 43), (16, 0, 32, 48), (27, 26, 58, 59), (12, 13, 45, 44), (28, 27, 59, 60), (13, 14, 46, 45), (0, 16, 17, 18, 19, 20, 21, 22, 23, 24, 25, 26, 27, 28, 29, 30, 31, 15, 14, 13, 12, 11, 10, 9, 8, 7, 6, 5, 4, 3, 2, 1), (33, 34, 35, 36, 37, 38, 39, 40, 41, 42, 43, 44, 45, 46, 47, 63, 62, 61, 60, 59, 58, 57, 56, 55, 54, 53, 52, 51, 50, 49, 48, 32)])
_uv = me_sphere_004.uv_layers.new(name='UVMap')
_uv.uv.foreach_set('vector', [0.7794, 0.5833, 0.7745, 0.5833, 0.7745, 0.5833, 0.7794, 0.5833, 0.0, 0.0, 0.0, 0.0, 0.0, 0.0, 0.0, 0.0, 0.7745, 0.5833, 0.7696, 0.5833, 0.7696, 0.5833, 0.7745, 0.5833, 0.0, 0.0, 0.0, 0.0, 0.0, 0.0, 0.0, 0.0, 0.7696, 0.5833, 0.7647, 0.5833, 0.7647, 0.5833, 0.7696, 0.5833, 0.0, 0.0, 0.0, 0.0, 0.0, 0.0, 0.0, 0.0, 0.7647, 0.5833, 0.7598, 0.5833, 0.7598, 0.5833, 0.7647, 0.5833, 0.8284, 0.5833, 0.8235, 0.5833, 0.8235, 0.5833, 0.8284, 0.5833, 0.0, 0.0, 0.0, 0.0, 0.0, 0.0, 0.0, 0.0, 0.7598, 0.5833, 0.7549, 0.5833, 0.7549, 0.5833, 0.7598, 0.5833, 0.8235, 0.5833, 0.8186, 0.5833, 0.8186, 0.5833, 0.8235, 0.5833, 0.0, 0.0, 0.0, 0.0, 0.0, 0.0, 0.0, 0.0, 0.0, 0.0, 0.0, 0.0, 0.0, 0.0, 0.0, 0.0, 0.8186, 0.5833, 0.8137, 0.5833, 0.8137, 0.5833, 0.8186, 0.5833, 0.0, 0.0, 0.0, 0.0, 0.0, 0.0, 0.0, 0.0, 0.0, 0.0, 0.0, 0.0, 0.0, 0.0, 0.0, 0.0, 0.7843, 0.5833, 0.7794, 0.5833, 0.7794, 0.5833, 0.7843, 0.5833, 0.0, 0.0, 0.0, 0.0, 0.0, 0.0, 0.0, 0.0, 0.7892, 0.5833, 0.7843, 0.5833, 0.7843, 0.5833, 0.7892, 0.5833, 0.0, 0.0, 0.0, 0.0, 0.0, 0.0, 0.0, 0.0, 0.7941, 0.5833, 0.7892, 0.5833, 0.7892, 0.5833, 0.7941, 0.5833, 0.0, 0.0, 0.0, 0.0, 0.0, 0.0, 0.0, 0.0, 0.799, 0.5833, 0.7941, 0.5833, 0.7941, 0.5833, 0.799, 0.5833, 0.0, 0.0, 0.0, 0.0, 0.0, 0.0, 0.0, 0.0, 0.0, 0.0, 0.0, 0.0, 0.0, 0.0, 0.0, 0.0, 0.8039, 0.5833, 0.799, 0.5833, 0.799, 0.5833, 0.8039, 0.5833, 0.0, 0.0, 0.0, 0.0, 0.0, 0.0, 0.0, 0.0, 0.0, 0.0, 0.0, 0.0, 0.0, 0.0, 0.0, 0.0, 0.8088, 0.5833, 0.8039, 0.5833, 0.8039, 0.5833, 0.8088, 0.5833, 0.0, 0.0, 0.0, 0.0, 0.0, 0.0, 0.0, 0.0, 0.8137, 0.5833, 0.8088, 0.5833, 0.8088, 0.5833, 0.8137, 0.5833, 0.0, 0.0, 0.0, 0.0, 0.0, 0.0, 0.0, 0.0, 0.0, 0.0, 0.0, 0.0, 0.0, 0.0, 0.0, 0.0, 0.0, 0.0, 0.0, 0.0, 0.0, 0.0, 0.0, 0.0, 0.0, 0.0, 0.0, 0.0, 0.0, 0.0, 0.0, 0.0, 0.0, 0.0, 0.0, 0.0, 0.0, 0.0, 0.0, 0.0, 0.0, 0.0, 0.0, 0.0, 0.0, 0.0, 0.0, 0.0, 0.0, 0.0, 0.0, 0.0, 0.0, 0.0, 0.0, 0.0, 0.0, 0.0, 0.0, 0.0, 0.0, 0.0, 0.0, 0.0, 0.0, 0.0, 0.0, 0.0, 0.0, 0.0, 0.0, 0.0, 0.0, 0.0, 0.0, 0.0, 0.0, 0.0, 0.0, 0.0, 0.0, 0.0, 0.0, 0.0, 0.0, 0.0, 0.0, 0.0, 0.0, 0.0, 0.0, 0.0, 0.0, 0.0, 0.0, 0.0, 0.0, 0.0, 0.0, 0.0, 0.0, 0.0, 0.0, 0.0, 0.8235, 0.5833, 0.8186, 0.5833, 0.8137, 0.5833, 0.8088, 0.5833, 0.8039, 0.5833, 0.799, 0.5833, 0.7941, 0.5833, 0.7892, 0.5833, 0.7843, 0.5833, 0.7794, 0.5833, 0.7745, 0.5833, 0.7696, 0.5833, 0.7647, 0.5833, 0.7598, 0.5833, 0.7549, 0.5833, 0.0, 0.0])
me_sphere_004.update()
me_circle_002 = bpy.data.meshes.new('Circle.002')
me_circle_002.from_pydata([(0.0, 0.0, 0.0), (-0.06729, 0.2511, 0.0), (0.06729, 0.2511, 0.0), (-0.06729, 0.2511, 0.02), (0.0, 0.0, 0.04), (0.06729, 0.2511, 0.02)], [], [(0, 1, 2), (4, 5, 3), (2, 1, 3, 5)])
_uv = me_circle_002.uv_layers.new(name='UVMap')
_uv.uv.foreach_set('vector', [0.5, 0.5, 0.5, 1.0, 0.75, 0.933, 0.5, 0.5, 0.75, 0.933, 0.5, 1.0, 0.75, 0.933, 0.5, 1.0, 0.5, 1.0, 0.75, 0.933])
me_circle_002.materials.append(mat_material)
me_circle_002.update()
me_circle_001 = bpy.data.meshes.new('Circle.001')
me_circle_001.from_pydata([(-0.1255, 0.251, 3.566e-09), (0.1255, 0.0, 3.566e-09), (0.1207, 0.04897, 3.566e-09), (0.1064, 0.09605, 3.566e-09), (0.0832, 0.1394, 3.566e-09), (0.05198, 0.1775, 3.566e-09), (0.01395, 0.2087, 3.566e-09), (-0.02945, 0.2319, 3.566e-09), (-0.07653, 0.2462, 3.566e-09), (-0.1255, 0.0, -3.566e-09), (-0.1255, 0.2496, -0.02624), (0.1255, 9.954e-10, 3.379e-09), (0.1207, 0.0487, -0.005119), (0.1064, 0.09553, -0.01004), (0.0832, 0.1387, -0.01458), (0.05198, 0.1765, -0.01855), (0.01395, 0.2076, -0.02181), (-0.02945, 0.2306, -0.02424), (-0.07653, 0.2448, -0.02573), (-0.1255, -9.954e-10, -3.379e-09), (-0.1255, 0.2455, -0.05219), (0.1255, 1.966e-09, 3.09e-09), (0.1207, 0.0479, -0.01018), (0.1064, 0.09395, -0.01997), (0.0832, 0.1364, -0.02899), (0.05198, 0.1736, -0.0369), (0.01395, 0.2041, -0.04339), (-0.02945, 0.2268, -0.04821), (-0.07653, 0.2408, -0.05118), (-0.1255, -1.966e-09, -3.09e-09), (-0.1255, 0.2387, -0.07756), (0.1255, 2.901e-09, 2.701e-09), (0.1207, 0.04657, -0.01513), (0.1064, 0.09135, -0.02968), (0.0832, 0.1326, -0.04309), (0.05198, 0.1688, -0.05485), (0.01395, 0.1985, -0.06449), (-0.02945, 0.2205, -0.07166), (-0.07653, 0.2341, -0.07607), (-0.1255, -2.901e-09, -2.701e-09), (-0.1255, 0.2293, -0.1021), (0.1255, 3.79e-09, 2.216e-09), (0.1207, 0.04473, -0.01992), (0.1064, 0.08775, -0.03907), (0.0832, 0.1274, -0.05672), (0.05198, 0.1621, -0.07219), (0.01395, 0.1907, -0.08489), (-0.02945, 0.2118, -0.09432), (-0.07653, 0.2249, -0.1001), (-0.1255, -3.79e-09, -2.216e-09)], [], [(2, 3, 4, 5, 6, 7, 8, 0, 9, 1), (15, 14, 24, 25), (5, 4, 14, 15), (2, 1, 11, 12), (0, 8, 18, 10), (6, 5, 15, 16), (3, 2, 12, 13), (1, 9, 19, 11), (7, 6, 16, 17), (4, 3, 13, 14), (9, 0, 10, 19), (8, 7, 17, 18), (22, 21, 31, 32), (12, 11, 21, 22), (10, 18, 28, 20), (16, 15, 25, 26), (13, 12, 22, 23), (11, 19, 29, 21), (17, 16, 26, 27), (14, 13, 23, 24), (19, 10, 20, 29), (18, 17, 27, 28), (36, 35, 45, 46), (20, 28, 38, 30), (26, 25, 35, 36), (23, 22, 32, 33), (21, 29, 39, 31), (27, 26, 36, 37), (24, 23, 33, 34), (29, 20, 30, 39), (28, 27, 37, 38), (25, 24, 34, 35), (42, 41, 49, 40, 48, 47, 46, 45, 44, 43), (33, 32, 42, 43), (31, 39, 49, 41), (37, 36, 46, 47), (34, 33, 43, 44), (39, 30, 40, 49), (38, 37, 47, 48), (35, 34, 44, 45), (32, 31, 41, 42), (30, 38, 48, 40)])
_uv = me_circle_001.uv_layers.new(name='UVMap')
_uv.uv.foreach_set('vector', [0.0, 0.0, 0.0, 0.0, 0.0, 0.0, 0.0, 0.0, 0.0, 0.0, 0.0, 0.0, 0.0, 0.0, 0.0, 0.0, 0.0, 0.0, 0.0, 0.0, 0.0, 0.0, 0.0, 0.0, 0.0, 0.0, 0.0, 0.0, 0.0, 0.0, 0.0, 0.0, 0.0, 0.0, 0.0, 0.0, 0.0, 0.0, 0.0, 0.0, 0.0, 0.0, 0.0, 0.0, 0.0, 0.0, 0.0, 0.0, 0.0, 0.0, 0.0, 0.0, 0.0, 0.0, 0.0, 0.0, 0.0, 0.0, 0.0, 0.0, 0.0, 0.0, 0.0, 0.0, 0.0, 0.0, 0.0, 0.0, 0.0, 0.0, 0.0, 0.0, 0.0, 0.0, 0.0, 0.0, 0.0, 0.0, 0.0, 0.0, 0.0, 0.0, 0.0, 0.0, 0.0, 0.0, 0.0, 0.0, 0.0, 0.0, 0.0, 0.0, 0.0, 0.0, 0.0, 0.0, 0.0, 0.0, 0.0, 0.0, 0.0, 0.0, 0.0, 0.0, 0.0, 0.0, 0.0, 0.0, 0.0, 0.0, 0.0, 0.0, 0.0, 0.0, 0.0, 0.0, 0.0, 0.0, 0.0, 0.0, 0.0, 0.0, 0.0, 0.0, 0.0, 0.0, 0.0, 0.0, 0.0, 0.0, 0.0, 0.0, 0.0, 0.0, 0.0, 0.0, 0.0, 0.0, 0.0, 0.0, 0.0, 0.0, 0.0, 0.0, 0.0, 0.0, 0.0, 0.0, 0.0, 0.0, 0.0, 0.0, 0.0, 0.0, 0.0, 0.0, 0.0, 0.0, 0.0, 0.0, 0.0, 0.0, 0.0, 0.0, 0.0, 0.0, 0.0, 0.0, 0.0, 0.0, 0.0, 0.0, 0.0, 0.0, 0.0, 0.0, 0.0, 0.0, 0.0, 0.0, 0.0, 0.0, 0.0, 0.0, 0.0, 0.0, 0.0, 0.0, 0.0, 0.0, 0.0, 0.0, 0.0, 0.0, 0.0, 0.0, 0.0, 0.0, 0.0, 0.0, 0.0, 0.0, 0.0, 0.0, 0.0, 0.0, 0.0, 0.0, 0.0, 0.0, 0.0, 0.0, 0.0, 0.0, 0.0, 0.0, 0.0, 0.0, 0.0, 0.0, 0.0, 0.0, 0.0, 0.0, 0.0, 0.0, 0.0, 0.0, 0.0, 0.0, 0.0, 0.0, 0.0, 0.0, 0.0, 0.0, 0.0, 0.0, 0.0, 0.0, 0.0, 0.0, 0.0, 0.0, 0.0, 0.0, 0.0, 0.0, 0.0, 0.0, 0.0, 0.0, 0.0, 0.0, 0.0, 0.0, 0.0, 0.0, 0.0, 0.0, 0.0, 0.0, 0.0, 0.0, 0.0, 0.0, 0.0, 0.0, 0.0, 0.0, 0.0, 0.0, 0.0, 0.0, 0.0, 0.0, 0.0, 0.0, 0.0, 0.0, 0.0, 0.0, 0.0, 0.0, 0.0, 0.0, 0.0, 0.0, 0.0, 0.0, 0.0, 0.0, 0.0, 0.0, 0.0, 0.0, 0.0, 0.0, 0.0, 0.0, 0.0, 0.0, 0.0, 0.0, 0.0, 0.0, 0.0, 0.0, 0.0, 0.0, 0.0, 0.0, 0.0, 0.0, 0.0, 0.0, 0.0, 0.0, 0.0, 0.0, 0.0, 0.0, 0.0, 0.0, 0.0, 0.0, 0.0, 0.0, 0.0, 0.0, 0.0, 0.0, 0.0, 0.0, 0.0, 0.0, 0.0, 0.0, 0.0, 0.0, 0.0, 0.0, 0.0, 0.0, 0.0, 0.0, 0.0, 0.0, 0.0, 0.0, 0.0, 0.0, 0.0, 0.0, 0.0, 0.0, 0.0, 0.0, 0.0, 0.0])
me_circle_001.update()

# ---- objects
ob_light = bpy.data.objects.new('Light', light_light)
ob_camera = bpy.data.objects.new('Camera', cam_camera)
ob_sphere = bpy.data.objects.new('Sphere', me_sphere)
ob_circle = bpy.data.objects.new('Circle', me_circle)
ob_sphere_001 = bpy.data.objects.new('Sphere.001', me_sphere_001)
ob_sphere_002 = bpy.data.objects.new('Sphere.002', me_sphere_002)
ob_sphere_003 = bpy.data.objects.new('Sphere.003', me_sphere_003)
ob_sphere_004 = bpy.data.objects.new('Sphere.004', me_sphere_004)
ob_jellyfish = bpy.data.objects.new('Jellyfish', me_circle_002)
ob_circle_001 = bpy.data.objects.new('Circle.001', me_circle_001)
_N = ng_geometry_nodes.nodes; _L = ng_geometry_nodes.links
n0 = _N.new('NodeGroupOutput'); n0.name = 'Group Output'; n0.location = (1040, 0)
n1 = _N.new('GeometryNodeJoinGeometry'); n1.name = 'Join Geometry.002'; n1.location = (-80, -20)
n2 = _N.new('GeometryNodeObjectInfo'); n2.name = 'Object Info.001'; n2.location = (-480, -100)
n2.hide = True
n2.inputs[0].default_value = ob_sphere
n3 = _N.new('GeometryNodeObjectInfo'); n3.name = 'Object Info.002'; n3.location = (-480, -160)
n3.hide = True
n3.inputs[0].default_value = ob_sphere_001
n4 = _N.new('GeometryNodeObjectInfo'); n4.name = 'Object Info.003'; n4.location = (-480, -220)
n4.hide = True
n4.inputs[0].default_value = ob_sphere_002
n5 = _N.new('GeometryNodeObjectInfo'); n5.name = 'Object Info.004'; n5.location = (-480, -280)
n5.hide = True
n5.inputs[0].default_value = ob_sphere_003
n6 = _N.new('GeometryNodeObjectInfo'); n6.name = 'Object Info.005'; n6.location = (-480, -340)
n6.hide = True
n6.inputs[0].default_value = ob_sphere_004
n7 = _N.new('GeometryNodeTransform'); n7.name = 'Transform Geometry.001'; n7.location = (-300, -100)
n7.hide = True
n8 = _N.new('GeometryNodeTransform'); n8.name = 'Transform Geometry.002'; n8.location = (-300, -160)
n8.hide = True
n9 = _N.new('GeometryNodeTransform'); n9.name = 'Transform Geometry.003'; n9.location = (-300, -220)
n9.hide = True
n10 = _N.new('GeometryNodeTransform'); n10.name = 'Transform Geometry.004'; n10.location = (-300, -280)
n10.hide = True
n11 = _N.new('GeometryNodeTransform'); n11.name = 'Transform Geometry.005'; n11.location = (-300, -340)
n11.hide = True
n12 = _N.new('GeometryNodeTransform'); n12.name = 'Transform Geometry.006'; n12.location = (100, 40)
n12.hide = True
n13 = _N.new('GeometryNodeJoinGeometry'); n13.name = 'Join Geometry.003'; n13.location = (320, 0)
n14 = _N.new('GeometryNodeTransform'); n14.name = 'Transform Geometry.007'; n14.location = (100, 0)
n14.hide = True
n14.inputs[2].default_value = (0.0, 0.0, 0.5236)
n15 = _N.new('GeometryNodeTransform'); n15.name = 'Transform Geometry.008'; n15.location = (100, -80)
n15.hide = True
n15.inputs[2].default_value = (0.0, 0.0, 1.571)
n16 = _N.new('GeometryNodeTransform'); n16.name = 'Transform Geometry.009'; n16.location = (100, -40)
n16.hide = True
n16.inputs[2].default_value = (0.0, 0.0, 1.047)
n17 = _N.new('GeometryNodeTransform'); n17.name = 'Transform Geometry.010'; n17.location = (100, -120)
n17.hide = True
n17.inputs[2].default_value = (0.0, 0.0, 2.094)
n18 = _N.new('GeometryNodeTransform'); n18.name = 'Transform Geometry.011'; n18.location = (100, -160)
n18.hide = True
n18.inputs[2].default_value = (0.0, 0.0, 2.618)
n19 = _N.new('GeometryNodeTransform'); n19.name = 'Transform Geometry.012'; n19.location = (500, -20)
n19.hide = True
n20 = _N.new('GeometryNodeTransform'); n20.name = 'Transform Geometry.013'; n20.location = (500, -60)
n20.hide = True
n20.inputs[2].default_value = (0.0, 0.0, 3.142)
n21 = _N.new('GeometryNodeJoinGeometry'); n21.name = 'Join Geometry.004'; n21.location = (680, 0)
n22 = _N.new('GeometryNodeObjectInfo'); n22.name = 'Object Info.006'; n22.location = (-480, -40)
n22.hide = True
n22.inputs[0].default_value = ob_circle
n23 = _N.new('GeometryNodeTransform'); n23.name = 'Transform Geometry.014'; n23.location = (-300, -40)
n23.hide = True
n24 = _N.new('GeometryNodeSetMaterial'); n24.name = 'Set Material'; n24.location = (860, 20)
n24.inputs[2].default_value = mat_material
n25 = _N.new('GeometryNodeObjectInfo'); n25.name = 'Object Info.007'; n25.location = (-480, -400)
n25.hide = True
n25.inputs[0].default_value = ob_circle_001
n26 = _N.new('GeometryNodeTransform'); n26.name = 'Transform Geometry.015'; n26.location = (-300, -400)
n26.hide = True
_L.new(n2.outputs[4], n7.inputs[0])
_L.new(n2.outputs[0], n7.inputs[4])
_L.new(n7.outputs[0], n1.inputs[0])
_L.new(n3.outputs[4], n8.inputs[0])
_L.new(n3.outputs[0], n8.inputs[4])
_L.new(n4.outputs[0], n9.inputs[4])
_L.new(n4.outputs[4], n9.inputs[0])
_L.new(n5.outputs[4], n10.inputs[0])
_L.new(n5.outputs[0], n10.inputs[4])
_L.new(n6.outputs[0], n11.inputs[4])
_L.new(n6.outputs[4], n11.inputs[0])
_L.new(n8.outputs[0], n1.inputs[0])
_L.new(n9.outputs[0], n1.inputs[0])
_L.new(n10.outputs[0], n1.inputs[0])
_L.new(n11.outputs[0], n1.inputs[0])
_L.new(n1.outputs[0], n12.inputs[0])
_L.new(n1.outputs[0], n14.inputs[0])
_L.new(n1.outputs[0], n16.inputs[0])
_L.new(n1.outputs[0], n15.inputs[0])
_L.new(n12.outputs[0], n13.inputs[0])
_L.new(n14.outputs[0], n13.inputs[0])
_L.new(n16.outputs[0], n13.inputs[0])
_L.new(n15.outputs[0], n13.inputs[0])
_L.new(n17.outputs[0], n13.inputs[0])
_L.new(n18.outputs[0], n13.inputs[0])
_L.new(n1.outputs[0], n17.inputs[0])
_L.new(n1.outputs[0], n18.inputs[0])
_L.new(n13.outputs[0], n19.inputs[0])
_L.new(n13.outputs[0], n20.inputs[0])
_L.new(n19.outputs[0], n21.inputs[0])
_L.new(n20.outputs[0], n21.inputs[0])
_L.new(n24.outputs[0], n0.inputs[0])
_L.new(n22.outputs[4], n23.inputs[0])
_L.new(n22.outputs[0], n23.inputs[4])
_L.new(n23.outputs[0], n1.inputs[0])
_L.new(n21.outputs[0], n24.inputs[0])
_L.new(n25.outputs[0], n26.inputs[4])
_L.new(n25.outputs[4], n26.inputs[0])
_L.new(n26.outputs[0], n1.inputs[0])
n0.is_active_output = True

# ---- transforms, parenting, visibility, modifiers, constraints
ob_light.location = (4.076, 1.005, 5.904)
ob_light.rotation_euler = (0.6503, 0.05522, 1.866)
ob_light.lock_rotations_4d = False
ob_light.empty_display_type = 'ARROWS'
ob_light.color = (0.0, 0.0, 0.0, 0.0)
ob_light.lineart.crease_threshold = 0.0
ob_camera.location = (4.646, -4.401, 7.686)
ob_camera.rotation_euler = (1.109, 5.765e-08, 0.8149)
ob_camera.lock_rotations_4d = False
ob_camera.empty_display_type = 'ARROWS'
ob_camera.color = (0.0, 0.0, 0.0, 0.0)
ob_camera.display_type = 'WIRE'
ob_camera.lineart.crease_threshold = 0.0
ob_sphere.parent = ob_circle
ob_sphere.matrix_parent_inverse = Matrix(((1.0, -0.0, 0.0, -0.0), (-0.0, 1.0, -0.0, 0.0), (0.0, -0.0, 1.0, -0.99), (-0.0, 0.0, -0.0, 1.0)))
ob_sphere.location = (3.725e-09, 0.2511, 0.97)
ob_sphere.hide_render = True
ob_circle.location = (0.0, 0.0, 0.0)
ob_circle.hide_render = True
ob_sphere_001.parent = ob_sphere
ob_sphere_001.matrix_parent_inverse = Matrix(((1.0, -0.0, 0.0, -3.725e-09), (-0.0, 1.0, -0.0, -0.2511), (0.0, -0.0, 1.0, -0.97), (-0.0, 0.0, -0.0, 1.0)))
ob_sphere_001.location = (3.725e-09, 0.483, 0.866)
ob_sphere_001.hide_render = True
ob_sphere_002.parent = ob_sphere_001
ob_sphere_002.matrix_parent_inverse = Matrix(((1.0, -0.0, 0.0, -3.725e-09), (-0.0, 1.0, -0.0, -0.483), (0.0, -0.0, 1.0, -0.866), (-0.0, 0.0, -0.0, 1.0)))
ob_sphere_002.location = (6.333e-08, 0.683, 0.7071)
ob_sphere_002.hide_render = True
ob_sphere_003.parent = ob_sphere_002
ob_sphere_003.matrix_parent_inverse = Matrix(((1.0, -0.0, 0.0, -6.333e-08), (-0.0, 1.0, -0.0, -0.683), (0.0, -0.0, 1.0, -0.7071), (-0.0, 0.0, -0.0, 1.0)))
ob_sphere_003.location = (9.686e-08, 0.8365, 0.5)
ob_sphere_003.hide_render = True
ob_sphere_004.parent = ob_sphere_003
ob_sphere_004.matrix_parent_inverse = Matrix(((1.0, -0.0, 0.0, -9.686e-08), (-0.0, 1.0, -0.0, -0.8365), (0.0, -0.0, 1.0, -0.5), (-0.0, 0.0, -0.0, 1.0)))
ob_sphere_004.location = (1.043e-07, 0.933, 0.2588)
ob_sphere_004.rotation_euler = (-0.007064, -0.0, 0.0)
ob_sphere_004.hide_render = True
ob_jellyfish.location = (0.0, 0.0, 5.0)
_m = ob_jellyfish.modifiers.new('GeometryNodes', 'NODES')
_m.node_group = ng_geometry_nodes
ob_circle_001.location = (-7.132e-09, 0.0, -0.1016)
ob_circle_001.rotation_euler = (0.2094, 1.571, 0.0)
ob_circle_001.scale = (0.65, 1.0, 1.0)

# ---- collection membership
col_collection.objects.link(ob_light)
col_collection.objects.link(ob_camera)
col_collection.objects.link(ob_sphere)
col_collection.objects.link(ob_circle)
col_collection.objects.link(ob_sphere_001)
col_collection.objects.link(ob_sphere_002)
col_collection.objects.link(ob_sphere_003)
col_collection.objects.link(ob_sphere_004)
col_collection.objects.link(ob_jellyfish)
col_collection.objects.link(ob_circle_001)

# ---- scene / render settings (as saved in the file)
scene.camera = ob_camera
scene.frame_start = 1; scene.frame_end = 72; scene.frame_set(64)
scene.render.engine = 'CYCLES'
bpy.context.view_layer.update()
